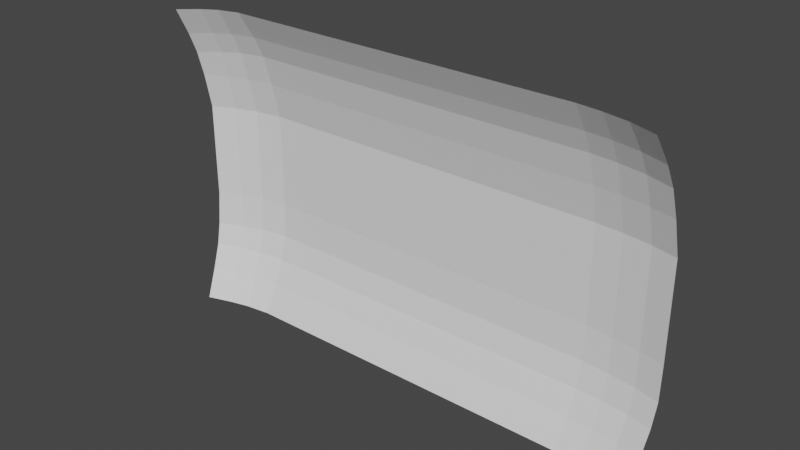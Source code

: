 # Source: Shield.blend  (saved by Blender 3.4.6; exported with 4.5.12 LTS)
import bpy
from mathutils import Matrix  # noqa: F401  (used for matrix-valued properties, if any)

bpy.ops.wm.read_factory_settings(use_empty=True)
scene = bpy.context.scene
scene.name = 'Scene'

# ---- collections
col_collection = bpy.data.collections.new('Collection'); scene.collection.children.link(col_collection)

# ---- world
world_world = bpy.data.worlds.new('World'); scene.world = world_world
world_world.use_nodes = True; world_world.node_tree.nodes.clear()
_N = world_world.node_tree.nodes; _L = world_world.node_tree.links
n0 = _N.new('ShaderNodeOutputWorld'); n0.name = 'World Output'; n0.location = (300, 300)
n1 = _N.new('ShaderNodeBackground'); n1.name = 'Background'; n1.location = (10, 300)
n1.inputs[0].default_value = (0.05088, 0.05088, 0.05088, 1.0)
_L.new(n1.outputs[0], n0.inputs[0])
n0.is_active_output = True
world_world.color = (0.05088, 0.05088, 0.05088)
world_world.use_sun_shadow = False
world_world.sun_shadow_jitter_overblur = 0.0

# ---- meshes
me_plane = bpy.data.meshes.new('Plane')
me_plane.from_pydata([(-0.8461, -0.7713, 0.2529), (0.8719, -0.7788, 0.2086), (-0.8352, 0.8012, 0.3083), (0.8653, 0.8103, 0.2665), (-0.8506, 0.6646, 0.2281), (-0.8586, 0.5577, 0.1781), (-0.8652, 0.4298, 0.1374), (-0.8715, 0.2516, 0.09605), (-0.8715, 0.09158, 0.09605), (-0.8715, -0.0684, 0.09605), (-0.8715, -0.2284, 0.09605), (-0.8743, -0.3996, 0.1082), (-0.8686, -0.5078, 0.1349), (-0.8599, -0.6284, 0.1838), (0.8803, -0.6363, 0.1369), (0.8857, -0.516, 0.08634), (0.8891, -0.3996, 0.05785), (0.8874, -0.2284, 0.04625), (0.8874, -0.0684, 0.04625), (0.8874, 0.09158, 0.04625), (0.8874, 0.2516, 0.04625), (0.8836, 0.4298, 0.08881), (0.8796, 0.5677, 0.1319), (0.8746, 0.6743, 0.1834), (-0.7657, -0.7799, 0.2022), (-0.701, -0.7849, 0.172), (-0.6157, -0.7884, 0.1512), (-0.5277, -0.7884, 0.1512), (-0.4397, -0.7884, 0.1512), (-0.3518, -0.7884, 0.1512), (-0.2638, -0.7884, 0.1512), (-0.1758, -0.7884, 0.1512), (-0.0878, -0.7884, 0.1512), (0.0001903, -0.7884, 0.1512), (0.08818, -0.7884, 0.1512), (0.1762, -0.7884, 0.1512), (0.2642, -0.7884, 0.1512), (0.3521, -0.7884, 0.1512), (0.4401, -0.7884, 0.1512), (0.5281, -0.7884, 0.1512), (0.6161, -0.7884, 0.1512), (0.7003, -0.7869, 0.1601), (0.7867, -0.784, 0.1776), (0.78, 0.817, 0.2358), (0.6974, 0.8205, 0.2194), (0.6161, 0.8224, 0.2108), (0.5281, 0.8224, 0.2108), (0.4401, 0.8224, 0.2108), (0.3521, 0.8224, 0.2108), (0.2642, 0.8224, 0.2108), (0.1762, 0.8224, 0.2108), (0.08818, 0.8224, 0.2108), (0.0001902, 0.8224, 0.2108), (-0.0878, 0.8224, 0.2108), (-0.1758, 0.8224, 0.2108), (-0.2638, 0.8224, 0.2108), (-0.3518, 0.8224, 0.2108), (-0.4397, 0.8224, 0.2108), (-0.5277, 0.8224, 0.2108), (-0.6157, 0.8224, 0.2108), (-0.6958, 0.8181, 0.2307), (-0.7548, 0.8121, 0.2581), (0.7951, -0.6415, 0.1059), (0.704, -0.6446, 0.08721), (0.6161, -0.6462, 0.07797), (0.5281, -0.6462, 0.07797), (0.4401, -0.6462, 0.07797), (0.3521, -0.6462, 0.07797), (0.2642, -0.6462, 0.07797), (0.1762, -0.6462, 0.07797), (0.08818, -0.6462, 0.07797), (0.0001902, -0.6462, 0.07797), (-0.0878, -0.6462, 0.07797), (-0.1758, -0.6462, 0.07797), (-0.2638, -0.6462, 0.07797), (-0.3518, -0.6462, 0.07797), (-0.4397, -0.6462, 0.07797), (-0.5277, -0.6462, 0.07797), (-0.6157, -0.6462, 0.07797), (-0.7076, -0.6425, 0.09969), (-0.7795, -0.6369, 0.1331), (0.8005, -0.5212, 0.05534), (0.7064, -0.5245, 0.03583), (0.6161, -0.5261, 0.02641), (0.5281, -0.5261, 0.02641), (0.4401, -0.5261, 0.02641), (0.3521, -0.5261, 0.02641), (0.2642, -0.5261, 0.02641), (0.1762, -0.5261, 0.02641), (0.08818, -0.5261, 0.02641), (0.0001902, -0.5261, 0.02641), (-0.0878, -0.5261, 0.02641), (-0.1758, -0.5261, 0.02641), (-0.2638, -0.5261, 0.02641), (-0.3518, -0.5261, 0.02641), (-0.4397, -0.5261, 0.02641), (-0.5277, -0.5261, 0.02641), (-0.6157, -0.5261, 0.02641), (-0.7118, -0.5223, 0.04871), (-0.7883, -0.5163, 0.08422), (0.8039, -0.3996, 0.02642), (0.7079, -0.3996, 0.006129), (0.6161, -0.3996, -0.00355), (0.5281, -0.3996, -0.00355), (0.4401, -0.3996, -0.00355), (0.3521, -0.3996, -0.00355), (0.2642, -0.3996, -0.00355), (0.1762, -0.3996, -0.00355), (0.08818, -0.3996, -0.00355), (0.0001902, -0.3996, -0.00355), (-0.0878, -0.3996, -0.00355), (-0.1758, -0.3996, -0.00355), (-0.2638, -0.3996, -0.00355), (-0.3518, -0.3996, -0.00355), (-0.4397, -0.3996, -0.00355), (-0.5277, -0.3996, -0.00355), (-0.6157, -0.3996, -0.00355), (-0.7145, -0.3996, 0.01944), (-0.7939, -0.3996, 0.0568), (0.8022, -0.2284, 0.01482), (0.7072, -0.2284, -0.005215), (0.6161, -0.2284, -0.01483), (0.5281, -0.2284, -0.01483), (0.4401, -0.2284, -0.01483), (0.3521, -0.2284, -0.01483), (0.2642, -0.2284, -0.01483), (0.1762, -0.2284, -0.01483), (0.08818, -0.2284, -0.01483), (0.0001902, -0.2284, -0.01483), (-0.0878, -0.2284, -0.01483), (-0.1758, -0.2284, -0.01483), (-0.2638, -0.2284, -0.01483), (-0.3518, -0.2284, -0.01483), (-0.4397, -0.2284, -0.01483), (-0.5277, -0.2284, -0.01483), (-0.6157, -0.2284, -0.01483), (-0.7131, -0.2284, 0.007969), (-0.7911, -0.2284, 0.04465), (0.8022, -0.0684, 0.01482), (0.7072, -0.0684, -0.005215), (0.6161, -0.0684, -0.01483), (0.5281, -0.0684, -0.01483), (0.4401, -0.0684, -0.01483), (0.3521, -0.0684, -0.01483), (0.2642, -0.0684, -0.01483), (0.1762, -0.0684, -0.01483), (0.08818, -0.0684, -0.01483), (0.0001902, -0.0684, -0.01483), (-0.0878, -0.0684, -0.01483), (-0.1758, -0.0684, -0.01483), (-0.2638, -0.0684, -0.01483), (-0.3518, -0.0684, -0.01483), (-0.4397, -0.0684, -0.01483), (-0.5277, -0.0684, -0.01483), (-0.6157, -0.0684, -0.01483), (-0.7131, -0.0684, 0.007969), (-0.7911, -0.0684, 0.04465), (0.8022, 0.09158, 0.01482), (0.7072, 0.09158, -0.005215), (0.6161, 0.09158, -0.01483), (0.5281, 0.09158, -0.01483), (0.4401, 0.09158, -0.01483), (0.3521, 0.09158, -0.01483), (0.2642, 0.09158, -0.01483), (0.1762, 0.09158, -0.01483), (0.08818, 0.09158, -0.01483), (0.0001902, 0.09158, -0.01483), (-0.0878, 0.09158, -0.01483), (-0.1758, 0.09158, -0.01483), (-0.2638, 0.09158, -0.01483), (-0.3518, 0.09158, -0.01483), (-0.4397, 0.09158, -0.01483), (-0.5277, 0.09158, -0.01483), (-0.6157, 0.09158, -0.01483), (-0.7131, 0.09158, 0.007969), (-0.7911, 0.09158, 0.04465), (0.8022, 0.2516, 0.01482), (0.7072, 0.2516, -0.005215), (0.6161, 0.2516, -0.01483), (0.5281, 0.2516, -0.01483), (0.4401, 0.2516, -0.01483), (0.3521, 0.2516, -0.01483), (0.2642, 0.2516, -0.01483), (0.1762, 0.2516, -0.01483), (0.08818, 0.2516, -0.01483), (0.0001902, 0.2516, -0.01483), (-0.0878, 0.2516, -0.01483), (-0.1758, 0.2516, -0.01483), (-0.2638, 0.2516, -0.01483), (-0.3518, 0.2516, -0.01483), (-0.4397, 0.2516, -0.01483), (-0.5277, 0.2516, -0.01483), (-0.6157, 0.2516, -0.01483), (-0.7131, 0.2516, 0.007969), (-0.7911, 0.2516, 0.04465), (0.7984, 0.4298, 0.05738), (0.7055, 0.4298, 0.03791), (0.6161, 0.4298, 0.02842), (0.5281, 0.4298, 0.02842), (0.4401, 0.4298, 0.02842), (0.3521, 0.4298, 0.02842), (0.2642, 0.4298, 0.02842), (0.1762, 0.4298, 0.02842), (0.08818, 0.4298, 0.02842), (0.0001902, 0.4298, 0.02842), (-0.0878, 0.4298, 0.02842), (-0.1758, 0.4298, 0.02842), (-0.2638, 0.4298, 0.02842), (-0.3518, 0.4298, 0.02842), (-0.4397, 0.4298, 0.02842), (-0.5277, 0.4298, 0.02842), (-0.6157, 0.4298, 0.02842), (-0.7101, 0.4298, 0.05081), (-0.7848, 0.4298, 0.086), (0.7944, 0.5743, 0.1012), (0.7037, 0.5784, 0.08274), (0.6161, 0.5803, 0.07361), (0.5281, 0.5803, 0.07361), (0.4401, 0.5803, 0.07361), (0.3521, 0.5803, 0.07361), (0.2642, 0.5803, 0.07361), (0.1762, 0.5803, 0.07361), (0.08818, 0.5803, 0.07361), (0.0001902, 0.5803, 0.07361), (-0.0878, 0.5803, 0.07361), (-0.1758, 0.5803, 0.07361), (-0.2638, 0.5803, 0.07361), (-0.3518, 0.5803, 0.07361), (-0.4397, 0.5803, 0.07361), (-0.5277, 0.5803, 0.07361), (-0.6157, 0.5803, 0.07361), (-0.707, 0.5757, 0.09505), (-0.7783, 0.5686, 0.1279), (0.7894, 0.681, 0.1526), (0.7015, 0.6848, 0.1349), (0.6161, 0.6868, 0.1259), (0.5281, 0.6868, 0.1259), (0.4401, 0.6868, 0.1259), (0.3521, 0.6868, 0.1259), (0.2642, 0.6868, 0.1259), (0.1762, 0.6868, 0.1259), (0.08818, 0.6868, 0.1259), (0.0001902, 0.6868, 0.1259), (-0.0878, 0.6868, 0.1259), (-0.1758, 0.6868, 0.1259), (-0.2638, 0.6868, 0.1259), (-0.3518, 0.6868, 0.1259), (-0.4397, 0.6868, 0.1259), (-0.5277, 0.6868, 0.1259), (-0.6157, 0.6868, 0.1259), (-0.7032, 0.6822, 0.1468), (-0.7702, 0.6755, 0.1778)], [], [(233, 23, 3, 43), (42, 1, 14, 62), (62, 14, 15, 81), (81, 15, 16, 100), (100, 16, 17, 119), (119, 17, 18, 138), (138, 18, 19, 157), (157, 19, 20, 176), (176, 20, 21, 195), (195, 21, 22, 214), (214, 22, 23, 233), (5, 232, 251, 4), (232, 231, 250, 251), (231, 230, 249, 250), (230, 229, 248, 249), (229, 228, 247, 248), (228, 227, 246, 247), (227, 226, 245, 246), (226, 225, 244, 245), (225, 224, 243, 244), (224, 223, 242, 243), (223, 222, 241, 242), (222, 221, 240, 241), (221, 220, 239, 240), (220, 219, 238, 239), (219, 218, 237, 238), (218, 217, 236, 237), (217, 216, 235, 236), (216, 215, 234, 235), (215, 214, 233, 234), (6, 213, 232, 5), (213, 212, 231, 232), (212, 211, 230, 231), (211, 210, 229, 230), (210, 209, 228, 229), (209, 208, 227, 228), (208, 207, 226, 227), (207, 206, 225, 226), (206, 205, 224, 225), (205, 204, 223, 224), (204, 203, 222, 223), (203, 202, 221, 222), (202, 201, 220, 221), (201, 200, 219, 220), (200, 199, 218, 219), (199, 198, 217, 218), (198, 197, 216, 217), (197, 196, 215, 216), (196, 195, 214, 215), (7, 194, 213, 6), (194, 193, 212, 213), (193, 192, 211, 212), (192, 191, 210, 211), (191, 190, 209, 210), (190, 189, 208, 209), (189, 188, 207, 208), (188, 187, 206, 207), (187, 186, 205, 206), (186, 185, 204, 205), (185, 184, 203, 204), (184, 183, 202, 203), (183, 182, 201, 202), (182, 181, 200, 201), (181, 180, 199, 200), (180, 179, 198, 199), (179, 178, 197, 198), (178, 177, 196, 197), (177, 176, 195, 196), (8, 175, 194, 7), (175, 174, 193, 194), (174, 173, 192, 193), (173, 172, 191, 192), (172, 171, 190, 191), (171, 170, 189, 190), (170, 169, 188, 189), (169, 168, 187, 188), (168, 167, 186, 187), (167, 166, 185, 186), (166, 165, 184, 185), (165, 164, 183, 184), (164, 163, 182, 183), (163, 162, 181, 182), (162, 161, 180, 181), (161, 160, 179, 180), (160, 159, 178, 179), (159, 158, 177, 178), (158, 157, 176, 177), (9, 156, 175, 8), (156, 155, 174, 175), (155, 154, 173, 174), (154, 153, 172, 173), (153, 152, 171, 172), (152, 151, 170, 171), (151, 150, 169, 170), (150, 149, 168, 169), (149, 148, 167, 168), (148, 147, 166, 167), (147, 146, 165, 166), (146, 145, 164, 165), (145, 144, 163, 164), (144, 143, 162, 163), (143, 142, 161, 162), (142, 141, 160, 161), (141, 140, 159, 160), (140, 139, 158, 159), (139, 138, 157, 158), (10, 137, 156, 9), (137, 136, 155, 156), (136, 135, 154, 155), (135, 134, 153, 154), (134, 133, 152, 153), (133, 132, 151, 152), (132, 131, 150, 151), (131, 130, 149, 150), (130, 129, 148, 149), (129, 128, 147, 148), (128, 127, 146, 147), (127, 126, 145, 146), (126, 125, 144, 145), (125, 124, 143, 144), (124, 123, 142, 143), (123, 122, 141, 142), (122, 121, 140, 141), (121, 120, 139, 140), (120, 119, 138, 139), (11, 118, 137, 10), (118, 117, 136, 137), (117, 116, 135, 136), (116, 115, 134, 135), (115, 114, 133, 134), (114, 113, 132, 133), (113, 112, 131, 132), (112, 111, 130, 131), (111, 110, 129, 130), (110, 109, 128, 129), (109, 108, 127, 128), (108, 107, 126, 127), (107, 106, 125, 126), (106, 105, 124, 125), (105, 104, 123, 124), (104, 103, 122, 123), (103, 102, 121, 122), (102, 101, 120, 121), (101, 100, 119, 120), (12, 99, 118, 11), (99, 98, 117, 118), (98, 97, 116, 117), (97, 96, 115, 116), (96, 95, 114, 115), (95, 94, 113, 114), (94, 93, 112, 113), (93, 92, 111, 112), (92, 91, 110, 111), (91, 90, 109, 110), (90, 89, 108, 109), (89, 88, 107, 108), (88, 87, 106, 107), (87, 86, 105, 106), (86, 85, 104, 105), (85, 84, 103, 104), (84, 83, 102, 103), (83, 82, 101, 102), (82, 81, 100, 101), (13, 80, 99, 12), (80, 79, 98, 99), (79, 78, 97, 98), (78, 77, 96, 97), (77, 76, 95, 96), (76, 75, 94, 95), (75, 74, 93, 94), (74, 73, 92, 93), (73, 72, 91, 92), (72, 71, 90, 91), (71, 70, 89, 90), (70, 69, 88, 89), (69, 68, 87, 88), (68, 67, 86, 87), (67, 66, 85, 86), (66, 65, 84, 85), (65, 64, 83, 84), (64, 63, 82, 83), (63, 62, 81, 82), (0, 24, 80, 13), (24, 25, 79, 80), (25, 26, 78, 79), (26, 27, 77, 78), (27, 28, 76, 77), (28, 29, 75, 76), (29, 30, 74, 75), (30, 31, 73, 74), (31, 32, 72, 73), (32, 33, 71, 72), (33, 34, 70, 71), (34, 35, 69, 70), (35, 36, 68, 69), (36, 37, 67, 68), (37, 38, 66, 67), (38, 39, 65, 66), (39, 40, 64, 65), (40, 41, 63, 64), (41, 42, 62, 63), (4, 251, 61, 2), (251, 250, 60, 61), (250, 249, 59, 60), (249, 248, 58, 59), (248, 247, 57, 58), (247, 246, 56, 57), (246, 245, 55, 56), (245, 244, 54, 55), (244, 243, 53, 54), (243, 242, 52, 53), (242, 241, 51, 52), (241, 240, 50, 51), (240, 239, 49, 50), (239, 238, 48, 49), (238, 237, 47, 48), (237, 236, 46, 47), (236, 235, 45, 46), (235, 234, 44, 45), (234, 233, 43, 44)])
_uv = me_plane.uv_layers.new(name='UVMap')
_uv.uv.foreach_set('vector', [0.95, 0.9091, 1.0, 0.9091, 1.0, 1.0, 0.95, 1.0, 0.95, 0.0, 1.0, 0.0, 1.0, 0.09091, 0.95, 0.09091, 0.95, 0.09091, 1.0, 0.09091, 1.0, 0.1818, 0.95, 0.1818, 0.95, 0.1818, 1.0, 0.1818, 1.0, 0.2727, 0.95, 0.2727, 0.95, 0.2727, 1.0, 0.2727, 1.0, 0.3636, 0.95, 0.3636, 0.95, 0.3636, 1.0, 0.3636, 1.0, 0.4545, 0.95, 0.4545, 0.95, 0.4545, 1.0, 0.4545, 1.0, 0.5455, 0.95, 0.5455, 0.95, 0.5455, 1.0, 0.5455, 1.0, 0.6364, 0.95, 0.6364, 0.95, 0.6364, 1.0, 0.6364, 1.0, 0.7273, 0.95, 0.7273, 0.95, 0.7273, 1.0, 0.7273, 1.0, 0.8182, 0.95, 0.8182, 0.95, 0.8182, 1.0, 0.8182, 1.0, 0.9091, 0.95, 0.9091, 0.0, 0.8182, 0.05, 0.8182, 0.05, 0.9091, 0.0, 0.9091, 0.05, 0.8182, 0.1, 0.8182, 0.1, 0.9091, 0.05, 0.9091, 0.1, 0.8182, 0.15, 0.8182, 0.15, 0.9091, 0.1, 0.9091, 0.15, 0.8182, 0.2, 0.8182, 0.2, 0.9091, 0.15, 0.9091, 0.2, 0.8182, 0.25, 0.8182, 0.25, 0.9091, 0.2, 0.9091, 0.25, 0.8182, 0.3, 0.8182, 0.3, 0.9091, 0.25, 0.9091, 0.3, 0.8182, 0.35, 0.8182, 0.35, 0.9091, 0.3, 0.9091, 0.35, 0.8182, 0.4, 0.8182, 0.4, 0.9091, 0.35, 0.9091, 0.4, 0.8182, 0.45, 0.8182, 0.45, 0.9091, 0.4, 0.9091, 0.45, 0.8182, 0.5, 0.8182, 0.5, 0.9091, 0.45, 0.9091, 0.5, 0.8182, 0.55, 0.8182, 0.55, 0.9091, 0.5, 0.9091, 0.55, 0.8182, 0.6, 0.8182, 0.6, 0.9091, 0.55, 0.9091, 0.6, 0.8182, 0.65, 0.8182, 0.65, 0.9091, 0.6, 0.9091, 0.65, 0.8182, 0.7, 0.8182, 0.7, 0.9091, 0.65, 0.9091, 0.7, 0.8182, 0.75, 0.8182, 0.75, 0.9091, 0.7, 0.9091, 0.75, 0.8182, 0.8, 0.8182, 0.8, 0.9091, 0.75, 0.9091, 0.8, 0.8182, 0.85, 0.8182, 0.85, 0.9091, 0.8, 0.9091, 0.85, 0.8182, 0.9, 0.8182, 0.9, 0.9091, 0.85, 0.9091, 0.9, 0.8182, 0.95, 0.8182, 0.95, 0.9091, 0.9, 0.9091, 0.0, 0.7273, 0.05, 0.7273, 0.05, 0.8182, 0.0, 0.8182, 0.05, 0.7273, 0.1, 0.7273, 0.1, 0.8182, 0.05, 0.8182, 0.1, 0.7273, 0.15, 0.7273, 0.15, 0.8182, 0.1, 0.8182, 0.15, 0.7273, 0.2, 0.7273, 0.2, 0.8182, 0.15, 0.8182, 0.2, 0.7273, 0.25, 0.7273, 0.25, 0.8182, 0.2, 0.8182, 0.25, 0.7273, 0.3, 0.7273, 0.3, 0.8182, 0.25, 0.8182, 0.3, 0.7273, 0.35, 0.7273, 0.35, 0.8182, 0.3, 0.8182, 0.35, 0.7273, 0.4, 0.7273, 0.4, 0.8182, 0.35, 0.8182, 0.4, 0.7273, 0.45, 0.7273, 0.45, 0.8182, 0.4, 0.8182, 0.45, 0.7273, 0.5, 0.7273, 0.5, 0.8182, 0.45, 0.8182, 0.5, 0.7273, 0.55, 0.7273, 0.55, 0.8182, 0.5, 0.8182, 0.55, 0.7273, 0.6, 0.7273, 0.6, 0.8182, 0.55, 0.8182, 0.6, 0.7273, 0.65, 0.7273, 0.65, 0.8182, 0.6, 0.8182, 0.65, 0.7273, 0.7, 0.7273, 0.7, 0.8182, 0.65, 0.8182, 0.7, 0.7273, 0.75, 0.7273, 0.75, 0.8182, 0.7, 0.8182, 0.75, 0.7273, 0.8, 0.7273, 0.8, 0.8182, 0.75, 0.8182, 0.8, 0.7273, 0.85, 0.7273, 0.85, 0.8182, 0.8, 0.8182, 0.85, 0.7273, 0.9, 0.7273, 0.9, 0.8182, 0.85, 0.8182, 0.9, 0.7273, 0.95, 0.7273, 0.95, 0.8182, 0.9, 0.8182, 0.0, 0.6364, 0.05, 0.6364, 0.05, 0.7273, 0.0, 0.7273, 0.05, 0.6364, 0.1, 0.6364, 0.1, 0.7273, 0.05, 0.7273, 0.1, 0.6364, 0.15, 0.6364, 0.15, 0.7273, 0.1, 0.7273, 0.15, 0.6364, 0.2, 0.6364, 0.2, 0.7273, 0.15, 0.7273, 0.2, 0.6364, 0.25, 0.6364, 0.25, 0.7273, 0.2, 0.7273, 0.25, 0.6364, 0.3, 0.6364, 0.3, 0.7273, 0.25, 0.7273, 0.3, 0.6364, 0.35, 0.6364, 0.35, 0.7273, 0.3, 0.7273, 0.35, 0.6364, 0.4, 0.6364, 0.4, 0.7273, 0.35, 0.7273, 0.4, 0.6364, 0.45, 0.6364, 0.45, 0.7273, 0.4, 0.7273, 0.45, 0.6364, 0.5, 0.6364, 0.5, 0.7273, 0.45, 0.7273, 0.5, 0.6364, 0.55, 0.6364, 0.55, 0.7273, 0.5, 0.7273, 0.55, 0.6364, 0.6, 0.6364, 0.6, 0.7273, 0.55, 0.7273, 0.6, 0.6364, 0.65, 0.6364, 0.65, 0.7273, 0.6, 0.7273, 0.65, 0.6364, 0.7, 0.6364, 0.7, 0.7273, 0.65, 0.7273, 0.7, 0.6364, 0.75, 0.6364, 0.75, 0.7273, 0.7, 0.7273, 0.75, 0.6364, 0.8, 0.6364, 0.8, 0.7273, 0.75, 0.7273, 0.8, 0.6364, 0.85, 0.6364, 0.85, 0.7273, 0.8, 0.7273, 0.85, 0.6364, 0.9, 0.6364, 0.9, 0.7273, 0.85, 0.7273, 0.9, 0.6364, 0.95, 0.6364, 0.95, 0.7273, 0.9, 0.7273, 0.0, 0.5455, 0.05, 0.5455, 0.05, 0.6364, 0.0, 0.6364, 0.05, 0.5455, 0.1, 0.5455, 0.1, 0.6364, 0.05, 0.6364, 0.1, 0.5455, 0.15, 0.5455, 0.15, 0.6364, 0.1, 0.6364, 0.15, 0.5455, 0.2, 0.5455, 0.2, 0.6364, 0.15, 0.6364, 0.2, 0.5455, 0.25, 0.5455, 0.25, 0.6364, 0.2, 0.6364, 0.25, 0.5455, 0.3, 0.5455, 0.3, 0.6364, 0.25, 0.6364, 0.3, 0.5455, 0.35, 0.5455, 0.35, 0.6364, 0.3, 0.6364, 0.35, 0.5455, 0.4, 0.5455, 0.4, 0.6364, 0.35, 0.6364, 0.4, 0.5455, 0.45, 0.5455, 0.45, 0.6364, 0.4, 0.6364, 0.45, 0.5455, 0.5, 0.5455, 0.5, 0.6364, 0.45, 0.6364, 0.5, 0.5455, 0.55, 0.5455, 0.55, 0.6364, 0.5, 0.6364, 0.55, 0.5455, 0.6, 0.5455, 0.6, 0.6364, 0.55, 0.6364, 0.6, 0.5455, 0.65, 0.5455, 0.65, 0.6364, 0.6, 0.6364, 0.65, 0.5455, 0.7, 0.5455, 0.7, 0.6364, 0.65, 0.6364, 0.7, 0.5455, 0.75, 0.5455, 0.75, 0.6364, 0.7, 0.6364, 0.75, 0.5455, 0.8, 0.5455, 0.8, 0.6364, 0.75, 0.6364, 0.8, 0.5455, 0.85, 0.5455, 0.85, 0.6364, 0.8, 0.6364, 0.85, 0.5455, 0.9, 0.5455, 0.9, 0.6364, 0.85, 0.6364, 0.9, 0.5455, 0.95, 0.5455, 0.95, 0.6364, 0.9, 0.6364, 0.0, 0.4545, 0.05, 0.4545, 0.05, 0.5455, 0.0, 0.5455, 0.05, 0.4545, 0.1, 0.4545, 0.1, 0.5455, 0.05, 0.5455, 0.1, 0.4545, 0.15, 0.4545, 0.15, 0.5455, 0.1, 0.5455, 0.15, 0.4545, 0.2, 0.4545, 0.2, 0.5455, 0.15, 0.5455, 0.2, 0.4545, 0.25, 0.4545, 0.25, 0.5455, 0.2, 0.5455, 0.25, 0.4545, 0.3, 0.4545, 0.3, 0.5455, 0.25, 0.5455, 0.3, 0.4545, 0.35, 0.4545, 0.35, 0.5455, 0.3, 0.5455, 0.35, 0.4545, 0.4, 0.4545, 0.4, 0.5455, 0.35, 0.5455, 0.4, 0.4545, 0.45, 0.4545, 0.45, 0.5455, 0.4, 0.5455, 0.45, 0.4545, 0.5, 0.4545, 0.5, 0.5455, 0.45, 0.5455, 0.5, 0.4545, 0.55, 0.4545, 0.55, 0.5455, 0.5, 0.5455, 0.55, 0.4545, 0.6, 0.4545, 0.6, 0.5455, 0.55, 0.5455, 0.6, 0.4545, 0.65, 0.4545, 0.65, 0.5455, 0.6, 0.5455, 0.65, 0.4545, 0.7, 0.4545, 0.7, 0.5455, 0.65, 0.5455, 0.7, 0.4545, 0.75, 0.4545, 0.75, 0.5455, 0.7, 0.5455, 0.75, 0.4545, 0.8, 0.4545, 0.8, 0.5455, 0.75, 0.5455, 0.8, 0.4545, 0.85, 0.4545, 0.85, 0.5455, 0.8, 0.5455, 0.85, 0.4545, 0.9, 0.4545, 0.9, 0.5455, 0.85, 0.5455, 0.9, 0.4545, 0.95, 0.4545, 0.95, 0.5455, 0.9, 0.5455, 0.0, 0.3636, 0.05, 0.3636, 0.05, 0.4545, 0.0, 0.4545, 0.05, 0.3636, 0.1, 0.3636, 0.1, 0.4545, 0.05, 0.4545, 0.1, 0.3636, 0.15, 0.3636, 0.15, 0.4545, 0.1, 0.4545, 0.15, 0.3636, 0.2, 0.3636, 0.2, 0.4545, 0.15, 0.4545, 0.2, 0.3636, 0.25, 0.3636, 0.25, 0.4545, 0.2, 0.4545, 0.25, 0.3636, 0.3, 0.3636, 0.3, 0.4545, 0.25, 0.4545, 0.3, 0.3636, 0.35, 0.3636, 0.35, 0.4545, 0.3, 0.4545, 0.35, 0.3636, 0.4, 0.3636, 0.4, 0.4545, 0.35, 0.4545, 0.4, 0.3636, 0.45, 0.3636, 0.45, 0.4545, 0.4, 0.4545, 0.45, 0.3636, 0.5, 0.3636, 0.5, 0.4545, 0.45, 0.4545, 0.5, 0.3636, 0.55, 0.3636, 0.55, 0.4545, 0.5, 0.4545, 0.55, 0.3636, 0.6, 0.3636, 0.6, 0.4545, 0.55, 0.4545, 0.6, 0.3636, 0.65, 0.3636, 0.65, 0.4545, 0.6, 0.4545, 0.65, 0.3636, 0.7, 0.3636, 0.7, 0.4545, 0.65, 0.4545, 0.7, 0.3636, 0.75, 0.3636, 0.75, 0.4545, 0.7, 0.4545, 0.75, 0.3636, 0.8, 0.3636, 0.8, 0.4545, 0.75, 0.4545, 0.8, 0.3636, 0.85, 0.3636, 0.85, 0.4545, 0.8, 0.4545, 0.85, 0.3636, 0.9, 0.3636, 0.9, 0.4545, 0.85, 0.4545, 0.9, 0.3636, 0.95, 0.3636, 0.95, 0.4545, 0.9, 0.4545, 0.0, 0.2727, 0.05, 0.2727, 0.05, 0.3636, 0.0, 0.3636, 0.05, 0.2727, 0.1, 0.2727, 0.1, 0.3636, 0.05, 0.3636, 0.1, 0.2727, 0.15, 0.2727, 0.15, 0.3636, 0.1, 0.3636, 0.15, 0.2727, 0.2, 0.2727, 0.2, 0.3636, 0.15, 0.3636, 0.2, 0.2727, 0.25, 0.2727, 0.25, 0.3636, 0.2, 0.3636, 0.25, 0.2727, 0.3, 0.2727, 0.3, 0.3636, 0.25, 0.3636, 0.3, 0.2727, 0.35, 0.2727, 0.35, 0.3636, 0.3, 0.3636, 0.35, 0.2727, 0.4, 0.2727, 0.4, 0.3636, 0.35, 0.3636, 0.4, 0.2727, 0.45, 0.2727, 0.45, 0.3636, 0.4, 0.3636, 0.45, 0.2727, 0.5, 0.2727, 0.5, 0.3636, 0.45, 0.3636, 0.5, 0.2727, 0.55, 0.2727, 0.55, 0.3636, 0.5, 0.3636, 0.55, 0.2727, 0.6, 0.2727, 0.6, 0.3636, 0.55, 0.3636, 0.6, 0.2727, 0.65, 0.2727, 0.65, 0.3636, 0.6, 0.3636, 0.65, 0.2727, 0.7, 0.2727, 0.7, 0.3636, 0.65, 0.3636, 0.7, 0.2727, 0.75, 0.2727, 0.75, 0.3636, 0.7, 0.3636, 0.75, 0.2727, 0.8, 0.2727, 0.8, 0.3636, 0.75, 0.3636, 0.8, 0.2727, 0.85, 0.2727, 0.85, 0.3636, 0.8, 0.3636, 0.85, 0.2727, 0.9, 0.2727, 0.9, 0.3636, 0.85, 0.3636, 0.9, 0.2727, 0.95, 0.2727, 0.95, 0.3636, 0.9, 0.3636, 0.0, 0.1818, 0.05, 0.1818, 0.05, 0.2727, 0.0, 0.2727, 0.05, 0.1818, 0.1, 0.1818, 0.1, 0.2727, 0.05, 0.2727, 0.1, 0.1818, 0.15, 0.1818, 0.15, 0.2727, 0.1, 0.2727, 0.15, 0.1818, 0.2, 0.1818, 0.2, 0.2727, 0.15, 0.2727, 0.2, 0.1818, 0.25, 0.1818, 0.25, 0.2727, 0.2, 0.2727, 0.25, 0.1818, 0.3, 0.1818, 0.3, 0.2727, 0.25, 0.2727, 0.3, 0.1818, 0.35, 0.1818, 0.35, 0.2727, 0.3, 0.2727, 0.35, 0.1818, 0.4, 0.1818, 0.4, 0.2727, 0.35, 0.2727, 0.4, 0.1818, 0.45, 0.1818, 0.45, 0.2727, 0.4, 0.2727, 0.45, 0.1818, 0.5, 0.1818, 0.5, 0.2727, 0.45, 0.2727, 0.5, 0.1818, 0.55, 0.1818, 0.55, 0.2727, 0.5, 0.2727, 0.55, 0.1818, 0.6, 0.1818, 0.6, 0.2727, 0.55, 0.2727, 0.6, 0.1818, 0.65, 0.1818, 0.65, 0.2727, 0.6, 0.2727, 0.65, 0.1818, 0.7, 0.1818, 0.7, 0.2727, 0.65, 0.2727, 0.7, 0.1818, 0.75, 0.1818, 0.75, 0.2727, 0.7, 0.2727, 0.75, 0.1818, 0.8, 0.1818, 0.8, 0.2727, 0.75, 0.2727, 0.8, 0.1818, 0.85, 0.1818, 0.85, 0.2727, 0.8, 0.2727, 0.85, 0.1818, 0.9, 0.1818, 0.9, 0.2727, 0.85, 0.2727, 0.9, 0.1818, 0.95, 0.1818, 0.95, 0.2727, 0.9, 0.2727, 0.0, 0.09091, 0.05, 0.09091, 0.05, 0.1818, 0.0, 0.1818, 0.05, 0.09091, 0.1, 0.09091, 0.1, 0.1818, 0.05, 0.1818, 0.1, 0.09091, 0.15, 0.09091, 0.15, 0.1818, 0.1, 0.1818, 0.15, 0.09091, 0.2, 0.09091, 0.2, 0.1818, 0.15, 0.1818, 0.2, 0.09091, 0.25, 0.09091, 0.25, 0.1818, 0.2, 0.1818, 0.25, 0.09091, 0.3, 0.09091, 0.3, 0.1818, 0.25, 0.1818, 0.3, 0.09091, 0.35, 0.09091, 0.35, 0.1818, 0.3, 0.1818, 0.35, 0.09091, 0.4, 0.09091, 0.4, 0.1818, 0.35, 0.1818, 0.4, 0.09091, 0.45, 0.09091, 0.45, 0.1818, 0.4, 0.1818, 0.45, 0.09091, 0.5, 0.09091, 0.5, 0.1818, 0.45, 0.1818, 0.5, 0.09091, 0.55, 0.09091, 0.55, 0.1818, 0.5, 0.1818, 0.55, 0.09091, 0.6, 0.09091, 0.6, 0.1818, 0.55, 0.1818, 0.6, 0.09091, 0.65, 0.09091, 0.65, 0.1818, 0.6, 0.1818, 0.65, 0.09091, 0.7, 0.09091, 0.7, 0.1818, 0.65, 0.1818, 0.7, 0.09091, 0.75, 0.09091, 0.75, 0.1818, 0.7, 0.1818, 0.75, 0.09091, 0.8, 0.09091, 0.8, 0.1818, 0.75, 0.1818, 0.8, 0.09091, 0.85, 0.09091, 0.85, 0.1818, 0.8, 0.1818, 0.85, 0.09091, 0.9, 0.09091, 0.9, 0.1818, 0.85, 0.1818, 0.9, 0.09091, 0.95, 0.09091, 0.95, 0.1818, 0.9, 0.1818, 0.0, 0.0, 0.05, 0.0, 0.05, 0.09091, 0.0, 0.09091, 0.05, 0.0, 0.1, 0.0, 0.1, 0.09091, 0.05, 0.09091, 0.1, 0.0, 0.15, 0.0, 0.15, 0.09091, 0.1, 0.09091, 0.15, 0.0, 0.2, 0.0, 0.2, 0.09091, 0.15, 0.09091, 0.2, 0.0, 0.25, 0.0, 0.25, 0.09091, 0.2, 0.09091, 0.25, 0.0, 0.3, 0.0, 0.3, 0.09091, 0.25, 0.09091, 0.3, 0.0, 0.35, 0.0, 0.35, 0.09091, 0.3, 0.09091, 0.35, 0.0, 0.4, 0.0, 0.4, 0.09091, 0.35, 0.09091, 0.4, 0.0, 0.45, 0.0, 0.45, 0.09091, 0.4, 0.09091, 0.45, 0.0, 0.5, 0.0, 0.5, 0.09091, 0.45, 0.09091, 0.5, 0.0, 0.55, 0.0, 0.55, 0.09091, 0.5, 0.09091, 0.55, 0.0, 0.6, 0.0, 0.6, 0.09091, 0.55, 0.09091, 0.6, 0.0, 0.65, 0.0, 0.65, 0.09091, 0.6, 0.09091, 0.65, 0.0, 0.7, 0.0, 0.7, 0.09091, 0.65, 0.09091, 0.7, 0.0, 0.75, 0.0, 0.75, 0.09091, 0.7, 0.09091, 0.75, 0.0, 0.8, 0.0, 0.8, 0.09091, 0.75, 0.09091, 0.8, 0.0, 0.85, 0.0, 0.85, 0.09091, 0.8, 0.09091, 0.85, 0.0, 0.9, 0.0, 0.9, 0.09091, 0.85, 0.09091, 0.9, 0.0, 0.95, 0.0, 0.95, 0.09091, 0.9, 0.09091, 0.0, 0.9091, 0.05, 0.9091, 0.05, 1.0, 0.0, 1.0, 0.05, 0.9091, 0.1, 0.9091, 0.1, 1.0, 0.05, 1.0, 0.1, 0.9091, 0.15, 0.9091, 0.15, 1.0, 0.1, 1.0, 0.15, 0.9091, 0.2, 0.9091, 0.2, 1.0, 0.15, 1.0, 0.2, 0.9091, 0.25, 0.9091, 0.25, 1.0, 0.2, 1.0, 0.25, 0.9091, 0.3, 0.9091, 0.3, 1.0, 0.25, 1.0, 0.3, 0.9091, 0.35, 0.9091, 0.35, 1.0, 0.3, 1.0, 0.35, 0.9091, 0.4, 0.9091, 0.4, 1.0, 0.35, 1.0, 0.4, 0.9091, 0.45, 0.9091, 0.45, 1.0, 0.4, 1.0, 0.45, 0.9091, 0.5, 0.9091, 0.5, 1.0, 0.45, 1.0, 0.5, 0.9091, 0.55, 0.9091, 0.55, 1.0, 0.5, 1.0, 0.55, 0.9091, 0.6, 0.9091, 0.6, 1.0, 0.55, 1.0, 0.6, 0.9091, 0.65, 0.9091, 0.65, 1.0, 0.6, 1.0, 0.65, 0.9091, 0.7, 0.9091, 0.7, 1.0, 0.65, 1.0, 0.7, 0.9091, 0.75, 0.9091, 0.75, 1.0, 0.7, 1.0, 0.75, 0.9091, 0.8, 0.9091, 0.8, 1.0, 0.75, 1.0, 0.8, 0.9091, 0.85, 0.9091, 0.85, 1.0, 0.8, 1.0, 0.85, 0.9091, 0.9, 0.9091, 0.9, 1.0, 0.85, 1.0, 0.9, 0.9091, 0.95, 0.9091, 0.95, 1.0, 0.9, 1.0])
me_plane.update()

# ---- objects
ob_plane = bpy.data.objects.new('Plane', me_plane)

# ---- transforms, parenting, visibility, modifiers, constraints
ob_plane.location = (0.0, 0.0, 0.0)
ob_plane.rotation_euler = (1.571, -0.0, 0.0)
ob_plane.scale = (2.557, 1.781, 1.781)

# ---- collection membership
col_collection.objects.link(ob_plane)

# ---- scene / render settings (as saved in the file)
scene.frame_start = 1; scene.frame_end = 250; scene.frame_set(1)
scene.render.engine = 'BLENDER_EEVEE_NEXT'
scene.cycles.sampling_pattern = 'TABULATED_SOBOL'
scene.cycles.use_light_tree = False
scene.view_settings.view_transform = 'Filmic'
bpy.context.view_layer.update()

# ---- added for rendering (the .blend has no active camera and no usable light): camera, sun
cam_auto = bpy.data.cameras.new('AutoCamera')
cam_auto.lens = 50.0
cam_auto.sensor_width = 36.0
cam_auto.clip_end = 1000.0
ob_auto_camera = bpy.data.objects.new('AutoCamera', cam_auto)
scene.collection.objects.link(ob_auto_camera)
ob_auto_camera.location = (4.99235, -6.2293, 4.0089)
ob_auto_camera.rotation_euler = (1.09748, -7.21219e-08, 0.694738)
scene.camera = ob_auto_camera
light_auto_sun = bpy.data.lights.new('AutoSun', 'SUN')
light_auto_sun.energy = 3.0
light_auto_sun.angle = 0.0523599
ob_auto_sun = bpy.data.objects.new('AutoSun', light_auto_sun)
scene.collection.objects.link(ob_auto_sun)
ob_auto_sun.rotation_euler = (0.872665, 0.174533, 0.523599)
bpy.context.view_layer.update()
